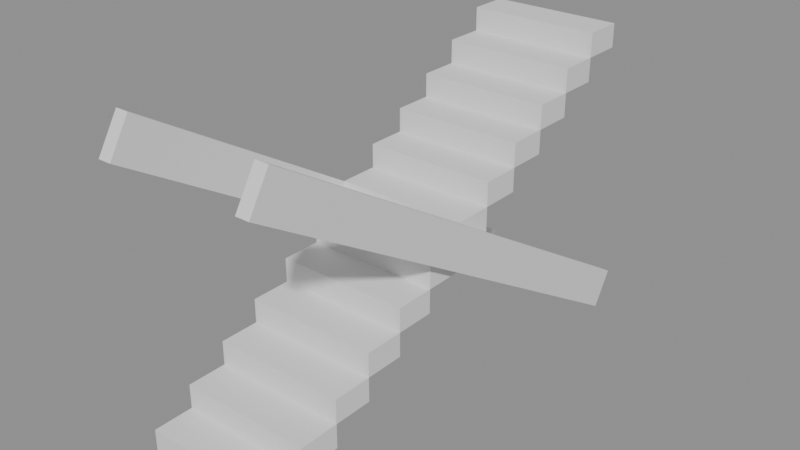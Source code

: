 # Source: p0210.blend  (saved by Blender 4.5.90; exported with 4.5.12 LTS)
import bpy
from mathutils import Matrix  # noqa: F401  (used for matrix-valued properties, if any)

bpy.ops.wm.read_factory_settings(use_empty=True)
scene = bpy.context.scene
scene.name = 'Scene'

# ---- collections
col_asset_p0210 = bpy.data.collections.new('Asset_p0210'); scene.collection.children.link(col_asset_p0210)

# ---- meshes
me_cube_012 = bpy.data.meshes.new('Cube.012')
me_cube_012.from_pydata([(-0.6, -0.07717, 2.031), (-0.6, 0.07717, 2.289), (-0.6, 3.523, -0.1286), (-0.6, 3.677, 0.1286), (-0.5, -0.07717, 2.031), (-0.5, 0.07717, 2.289), (-0.5, 3.523, -0.1286), (-0.5, 3.677, 0.1286)], [], [(0, 1, 3, 2), (2, 3, 7, 6), (6, 7, 5, 4), (4, 5, 1, 0), (2, 6, 4, 0), (7, 3, 1, 5)])
_uv = me_cube_012.uv_layers.new(name='UVMap')
_uv.uv.foreach_set('vector', [0.375, 0.0, 0.625, 0.0, 0.625, 0.25, 0.375, 0.25, 0.375, 0.25, 0.625, 0.25, 0.625, 0.5, 0.375, 0.5, 0.375, 0.5, 0.625, 0.5, 0.625, 0.75, 0.375, 0.75, 0.375, 0.75, 0.625, 0.75, 0.625, 1.0, 0.375, 1.0, 0.125, 0.5, 0.375, 0.5, 0.375, 0.75, 0.125, 0.75, 0.625, 0.5, 0.875, 0.5, 0.875, 0.75, 0.625, 0.75])
me_cube_012.update()
me_cube_013 = bpy.data.meshes.new('Cube.013')
me_cube_013.from_pydata([(0.5, -0.07717, 2.031), (0.5, 0.07717, 2.289), (0.5, 3.523, -0.1286), (0.5, 3.677, 0.1286), (0.6, -0.07717, 2.031), (0.6, 0.07717, 2.289), (0.6, 3.523, -0.1286), (0.6, 3.677, 0.1286)], [], [(0, 1, 3, 2), (2, 3, 7, 6), (6, 7, 5, 4), (4, 5, 1, 0), (2, 6, 4, 0), (7, 3, 1, 5)])
_uv = me_cube_013.uv_layers.new(name='UVMap')
_uv.uv.foreach_set('vector', [0.375, 0.0, 0.625, 0.0, 0.625, 0.25, 0.375, 0.25, 0.375, 0.25, 0.625, 0.25, 0.625, 0.5, 0.375, 0.5, 0.375, 0.5, 0.625, 0.5, 0.625, 0.75, 0.375, 0.75, 0.375, 0.75, 0.625, 0.75, 0.625, 1.0, 0.375, 1.0, 0.125, 0.5, 0.375, 0.5, 0.375, 0.75, 0.125, 0.75, 0.625, 0.5, 0.875, 0.5, 0.875, 0.75, 0.625, 0.75])
me_cube_013.update()
me_cube = bpy.data.meshes.new('Cube')
me_cube.from_pydata([(-0.5, 0.0, 0.0), (-0.5, 0.0, 0.18), (-0.5, 0.3, 0.0), (-0.5, 0.3, 0.18), (0.5, 0.0, 0.0), (0.5, 0.0, 0.18), (0.5, 0.3, 0.0), (0.5, 0.3, 0.18)], [], [(0, 1, 3, 2), (2, 3, 7, 6), (6, 7, 5, 4), (4, 5, 1, 0), (2, 6, 4, 0), (7, 3, 1, 5)])
_uv = me_cube.uv_layers.new(name='UVMap')
_uv.uv.foreach_set('vector', [0.375, 0.0, 0.625, 0.0, 0.625, 0.25, 0.375, 0.25, 0.375, 0.25, 0.625, 0.25, 0.625, 0.5, 0.375, 0.5, 0.375, 0.5, 0.625, 0.5, 0.625, 0.75, 0.375, 0.75, 0.375, 0.75, 0.625, 0.75, 0.625, 1.0, 0.375, 1.0, 0.125, 0.5, 0.375, 0.5, 0.375, 0.75, 0.125, 0.75, 0.625, 0.5, 0.875, 0.5, 0.875, 0.75, 0.625, 0.75])
me_cube.update()
me_cube_009 = bpy.data.meshes.new('Cube.009')
me_cube_009.from_pydata([(-0.5, 2.7, 1.62), (-0.5, 2.7, 1.8), (-0.5, 3.0, 1.62), (-0.5, 3.0, 1.8), (0.5, 2.7, 1.62), (0.5, 2.7, 1.8), (0.5, 3.0, 1.62), (0.5, 3.0, 1.8)], [], [(0, 1, 3, 2), (2, 3, 7, 6), (6, 7, 5, 4), (4, 5, 1, 0), (2, 6, 4, 0), (7, 3, 1, 5)])
_uv = me_cube_009.uv_layers.new(name='UVMap')
_uv.uv.foreach_set('vector', [0.375, 0.0, 0.625, 0.0, 0.625, 0.25, 0.375, 0.25, 0.375, 0.25, 0.625, 0.25, 0.625, 0.5, 0.375, 0.5, 0.375, 0.5, 0.625, 0.5, 0.625, 0.75, 0.375, 0.75, 0.375, 0.75, 0.625, 0.75, 0.625, 1.0, 0.375, 1.0, 0.125, 0.5, 0.375, 0.5, 0.375, 0.75, 0.125, 0.75, 0.625, 0.5, 0.875, 0.5, 0.875, 0.75, 0.625, 0.75])
me_cube_009.update()
me_cube_010 = bpy.data.meshes.new('Cube.010')
me_cube_010.from_pydata([(-0.5, 3.0, 1.8), (-0.5, 3.0, 1.98), (-0.5, 3.3, 1.8), (-0.5, 3.3, 1.98), (0.5, 3.0, 1.8), (0.5, 3.0, 1.98), (0.5, 3.3, 1.8), (0.5, 3.3, 1.98)], [], [(0, 1, 3, 2), (2, 3, 7, 6), (6, 7, 5, 4), (4, 5, 1, 0), (2, 6, 4, 0), (7, 3, 1, 5)])
_uv = me_cube_010.uv_layers.new(name='UVMap')
_uv.uv.foreach_set('vector', [0.375, 0.0, 0.625, 0.0, 0.625, 0.25, 0.375, 0.25, 0.375, 0.25, 0.625, 0.25, 0.625, 0.5, 0.375, 0.5, 0.375, 0.5, 0.625, 0.5, 0.625, 0.75, 0.375, 0.75, 0.375, 0.75, 0.625, 0.75, 0.625, 1.0, 0.375, 1.0, 0.125, 0.5, 0.375, 0.5, 0.375, 0.75, 0.125, 0.75, 0.625, 0.5, 0.875, 0.5, 0.875, 0.75, 0.625, 0.75])
me_cube_010.update()
me_cube_011 = bpy.data.meshes.new('Cube.011')
me_cube_011.from_pydata([(-0.5, 3.3, 1.98), (-0.5, 3.3, 2.16), (-0.5, 3.6, 1.98), (-0.5, 3.6, 2.16), (0.5, 3.3, 1.98), (0.5, 3.3, 2.16), (0.5, 3.6, 1.98), (0.5, 3.6, 2.16)], [], [(0, 1, 3, 2), (2, 3, 7, 6), (6, 7, 5, 4), (4, 5, 1, 0), (2, 6, 4, 0), (7, 3, 1, 5)])
_uv = me_cube_011.uv_layers.new(name='UVMap')
_uv.uv.foreach_set('vector', [0.375, 0.0, 0.625, 0.0, 0.625, 0.25, 0.375, 0.25, 0.375, 0.25, 0.625, 0.25, 0.625, 0.5, 0.375, 0.5, 0.375, 0.5, 0.625, 0.5, 0.625, 0.75, 0.375, 0.75, 0.375, 0.75, 0.625, 0.75, 0.625, 1.0, 0.375, 1.0, 0.125, 0.5, 0.375, 0.5, 0.375, 0.75, 0.125, 0.75, 0.625, 0.5, 0.875, 0.5, 0.875, 0.75, 0.625, 0.75])
me_cube_011.update()
me_cube_001 = bpy.data.meshes.new('Cube.001')
me_cube_001.from_pydata([(-0.5, 0.3, 0.18), (-0.5, 0.3, 0.36), (-0.5, 0.6, 0.18), (-0.5, 0.6, 0.36), (0.5, 0.3, 0.18), (0.5, 0.3, 0.36), (0.5, 0.6, 0.18), (0.5, 0.6, 0.36)], [], [(0, 1, 3, 2), (2, 3, 7, 6), (6, 7, 5, 4), (4, 5, 1, 0), (2, 6, 4, 0), (7, 3, 1, 5)])
_uv = me_cube_001.uv_layers.new(name='UVMap')
_uv.uv.foreach_set('vector', [0.375, 0.0, 0.625, 0.0, 0.625, 0.25, 0.375, 0.25, 0.375, 0.25, 0.625, 0.25, 0.625, 0.5, 0.375, 0.5, 0.375, 0.5, 0.625, 0.5, 0.625, 0.75, 0.375, 0.75, 0.375, 0.75, 0.625, 0.75, 0.625, 1.0, 0.375, 1.0, 0.125, 0.5, 0.375, 0.5, 0.375, 0.75, 0.125, 0.75, 0.625, 0.5, 0.875, 0.5, 0.875, 0.75, 0.625, 0.75])
me_cube_001.update()
me_cube_002 = bpy.data.meshes.new('Cube.002')
me_cube_002.from_pydata([(-0.5, 0.6, 0.36), (-0.5, 0.6, 0.54), (-0.5, 0.9, 0.36), (-0.5, 0.9, 0.54), (0.5, 0.6, 0.36), (0.5, 0.6, 0.54), (0.5, 0.9, 0.36), (0.5, 0.9, 0.54)], [], [(0, 1, 3, 2), (2, 3, 7, 6), (6, 7, 5, 4), (4, 5, 1, 0), (2, 6, 4, 0), (7, 3, 1, 5)])
_uv = me_cube_002.uv_layers.new(name='UVMap')
_uv.uv.foreach_set('vector', [0.375, 0.0, 0.625, 0.0, 0.625, 0.25, 0.375, 0.25, 0.375, 0.25, 0.625, 0.25, 0.625, 0.5, 0.375, 0.5, 0.375, 0.5, 0.625, 0.5, 0.625, 0.75, 0.375, 0.75, 0.375, 0.75, 0.625, 0.75, 0.625, 1.0, 0.375, 1.0, 0.125, 0.5, 0.375, 0.5, 0.375, 0.75, 0.125, 0.75, 0.625, 0.5, 0.875, 0.5, 0.875, 0.75, 0.625, 0.75])
me_cube_002.update()
me_cube_003 = bpy.data.meshes.new('Cube.003')
me_cube_003.from_pydata([(-0.5, 0.9, 0.54), (-0.5, 0.9, 0.72), (-0.5, 1.2, 0.54), (-0.5, 1.2, 0.72), (0.5, 0.9, 0.54), (0.5, 0.9, 0.72), (0.5, 1.2, 0.54), (0.5, 1.2, 0.72)], [], [(0, 1, 3, 2), (2, 3, 7, 6), (6, 7, 5, 4), (4, 5, 1, 0), (2, 6, 4, 0), (7, 3, 1, 5)])
_uv = me_cube_003.uv_layers.new(name='UVMap')
_uv.uv.foreach_set('vector', [0.375, 0.0, 0.625, 0.0, 0.625, 0.25, 0.375, 0.25, 0.375, 0.25, 0.625, 0.25, 0.625, 0.5, 0.375, 0.5, 0.375, 0.5, 0.625, 0.5, 0.625, 0.75, 0.375, 0.75, 0.375, 0.75, 0.625, 0.75, 0.625, 1.0, 0.375, 1.0, 0.125, 0.5, 0.375, 0.5, 0.375, 0.75, 0.125, 0.75, 0.625, 0.5, 0.875, 0.5, 0.875, 0.75, 0.625, 0.75])
me_cube_003.update()
me_cube_004 = bpy.data.meshes.new('Cube.004')
me_cube_004.from_pydata([(-0.5, 1.2, 0.72), (-0.5, 1.2, 0.9), (-0.5, 1.5, 0.72), (-0.5, 1.5, 0.9), (0.5, 1.2, 0.72), (0.5, 1.2, 0.9), (0.5, 1.5, 0.72), (0.5, 1.5, 0.9)], [], [(0, 1, 3, 2), (2, 3, 7, 6), (6, 7, 5, 4), (4, 5, 1, 0), (2, 6, 4, 0), (7, 3, 1, 5)])
_uv = me_cube_004.uv_layers.new(name='UVMap')
_uv.uv.foreach_set('vector', [0.375, 0.0, 0.625, 0.0, 0.625, 0.25, 0.375, 0.25, 0.375, 0.25, 0.625, 0.25, 0.625, 0.5, 0.375, 0.5, 0.375, 0.5, 0.625, 0.5, 0.625, 0.75, 0.375, 0.75, 0.375, 0.75, 0.625, 0.75, 0.625, 1.0, 0.375, 1.0, 0.125, 0.5, 0.375, 0.5, 0.375, 0.75, 0.125, 0.75, 0.625, 0.5, 0.875, 0.5, 0.875, 0.75, 0.625, 0.75])
me_cube_004.update()
me_cube_005 = bpy.data.meshes.new('Cube.005')
me_cube_005.from_pydata([(-0.5, 1.5, 0.9), (-0.5, 1.5, 1.08), (-0.5, 1.8, 0.9), (-0.5, 1.8, 1.08), (0.5, 1.5, 0.9), (0.5, 1.5, 1.08), (0.5, 1.8, 0.9), (0.5, 1.8, 1.08)], [], [(0, 1, 3, 2), (2, 3, 7, 6), (6, 7, 5, 4), (4, 5, 1, 0), (2, 6, 4, 0), (7, 3, 1, 5)])
_uv = me_cube_005.uv_layers.new(name='UVMap')
_uv.uv.foreach_set('vector', [0.375, 0.0, 0.625, 0.0, 0.625, 0.25, 0.375, 0.25, 0.375, 0.25, 0.625, 0.25, 0.625, 0.5, 0.375, 0.5, 0.375, 0.5, 0.625, 0.5, 0.625, 0.75, 0.375, 0.75, 0.375, 0.75, 0.625, 0.75, 0.625, 1.0, 0.375, 1.0, 0.125, 0.5, 0.375, 0.5, 0.375, 0.75, 0.125, 0.75, 0.625, 0.5, 0.875, 0.5, 0.875, 0.75, 0.625, 0.75])
me_cube_005.update()
me_cube_006 = bpy.data.meshes.new('Cube.006')
me_cube_006.from_pydata([(-0.5, 1.8, 1.08), (-0.5, 1.8, 1.26), (-0.5, 2.1, 1.08), (-0.5, 2.1, 1.26), (0.5, 1.8, 1.08), (0.5, 1.8, 1.26), (0.5, 2.1, 1.08), (0.5, 2.1, 1.26)], [], [(0, 1, 3, 2), (2, 3, 7, 6), (6, 7, 5, 4), (4, 5, 1, 0), (2, 6, 4, 0), (7, 3, 1, 5)])
_uv = me_cube_006.uv_layers.new(name='UVMap')
_uv.uv.foreach_set('vector', [0.375, 0.0, 0.625, 0.0, 0.625, 0.25, 0.375, 0.25, 0.375, 0.25, 0.625, 0.25, 0.625, 0.5, 0.375, 0.5, 0.375, 0.5, 0.625, 0.5, 0.625, 0.75, 0.375, 0.75, 0.375, 0.75, 0.625, 0.75, 0.625, 1.0, 0.375, 1.0, 0.125, 0.5, 0.375, 0.5, 0.375, 0.75, 0.125, 0.75, 0.625, 0.5, 0.875, 0.5, 0.875, 0.75, 0.625, 0.75])
me_cube_006.update()
me_cube_007 = bpy.data.meshes.new('Cube.007')
me_cube_007.from_pydata([(-0.5, 2.1, 1.26), (-0.5, 2.1, 1.44), (-0.5, 2.4, 1.26), (-0.5, 2.4, 1.44), (0.5, 2.1, 1.26), (0.5, 2.1, 1.44), (0.5, 2.4, 1.26), (0.5, 2.4, 1.44)], [], [(0, 1, 3, 2), (2, 3, 7, 6), (6, 7, 5, 4), (4, 5, 1, 0), (2, 6, 4, 0), (7, 3, 1, 5)])
_uv = me_cube_007.uv_layers.new(name='UVMap')
_uv.uv.foreach_set('vector', [0.375, 0.0, 0.625, 0.0, 0.625, 0.25, 0.375, 0.25, 0.375, 0.25, 0.625, 0.25, 0.625, 0.5, 0.375, 0.5, 0.375, 0.5, 0.625, 0.5, 0.625, 0.75, 0.375, 0.75, 0.375, 0.75, 0.625, 0.75, 0.625, 1.0, 0.375, 1.0, 0.125, 0.5, 0.375, 0.5, 0.375, 0.75, 0.125, 0.75, 0.625, 0.5, 0.875, 0.5, 0.875, 0.75, 0.625, 0.75])
me_cube_007.update()
me_cube_008 = bpy.data.meshes.new('Cube.008')
me_cube_008.from_pydata([(-0.5, 2.4, 1.44), (-0.5, 2.4, 1.62), (-0.5, 2.7, 1.44), (-0.5, 2.7, 1.62), (0.5, 2.4, 1.44), (0.5, 2.4, 1.62), (0.5, 2.7, 1.44), (0.5, 2.7, 1.62)], [], [(0, 1, 3, 2), (2, 3, 7, 6), (6, 7, 5, 4), (4, 5, 1, 0), (2, 6, 4, 0), (7, 3, 1, 5)])
_uv = me_cube_008.uv_layers.new(name='UVMap')
_uv.uv.foreach_set('vector', [0.375, 0.0, 0.625, 0.0, 0.625, 0.25, 0.375, 0.25, 0.375, 0.25, 0.625, 0.25, 0.625, 0.5, 0.375, 0.5, 0.375, 0.5, 0.625, 0.5, 0.625, 0.75, 0.375, 0.75, 0.375, 0.75, 0.625, 0.75, 0.625, 1.0, 0.375, 1.0, 0.125, 0.5, 0.375, 0.5, 0.375, 0.75, 0.125, 0.75, 0.625, 0.5, 0.875, 0.5, 0.875, 0.75, 0.625, 0.75])
me_cube_008.update()

# ---- objects
ob_cube = bpy.data.objects.new('Cube', me_cube_012)
ob_cube_001 = bpy.data.objects.new('Cube.001', me_cube_013)
ob_peldano_1 = bpy.data.objects.new('Peldano_1', me_cube)
ob_peldano_10 = bpy.data.objects.new('Peldano_10', me_cube_009)
ob_peldano_11 = bpy.data.objects.new('Peldano_11', me_cube_010)
ob_peldano_12 = bpy.data.objects.new('Peldano_12', me_cube_011)
ob_peldano_2 = bpy.data.objects.new('Peldano_2', me_cube_001)
ob_peldano_3 = bpy.data.objects.new('Peldano_3', me_cube_002)
ob_peldano_4 = bpy.data.objects.new('Peldano_4', me_cube_003)
ob_peldano_5 = bpy.data.objects.new('Peldano_5', me_cube_004)
ob_peldano_6 = bpy.data.objects.new('Peldano_6', me_cube_005)
ob_peldano_7 = bpy.data.objects.new('Peldano_7', me_cube_006)
ob_peldano_8 = bpy.data.objects.new('Peldano_8', me_cube_007)
ob_peldano_9 = bpy.data.objects.new('Peldano_9', me_cube_008)

# ---- transforms, parenting, visibility, modifiers, constraints
ob_cube.location = (0.0, 0.0, 0.0)
ob_cube_001.location = (0.0, 0.0, 0.0)
ob_peldano_1.location = (0.0, 0.0, 0.0)
ob_peldano_10.location = (0.0, 0.0, 0.0)
ob_peldano_11.location = (0.0, 0.0, 0.0)
ob_peldano_12.location = (0.0, 0.0, 0.0)
ob_peldano_2.location = (0.0, 0.0, 0.0)
ob_peldano_3.location = (0.0, 0.0, 0.0)
ob_peldano_4.location = (0.0, 0.0, 0.0)
ob_peldano_5.location = (0.0, 0.0, 0.0)
ob_peldano_6.location = (0.0, 0.0, 0.0)
ob_peldano_7.location = (0.0, 0.0, 0.0)
ob_peldano_8.location = (0.0, 0.0, 0.0)
ob_peldano_9.location = (0.0, 0.0, 0.0)

# ---- collection membership
col_asset_p0210.objects.link(ob_cube)
col_asset_p0210.objects.link(ob_cube_001)
col_asset_p0210.objects.link(ob_peldano_1)
col_asset_p0210.objects.link(ob_peldano_10)
col_asset_p0210.objects.link(ob_peldano_11)
col_asset_p0210.objects.link(ob_peldano_12)
col_asset_p0210.objects.link(ob_peldano_2)
col_asset_p0210.objects.link(ob_peldano_3)
col_asset_p0210.objects.link(ob_peldano_4)
col_asset_p0210.objects.link(ob_peldano_5)
col_asset_p0210.objects.link(ob_peldano_6)
col_asset_p0210.objects.link(ob_peldano_7)
col_asset_p0210.objects.link(ob_peldano_8)
col_asset_p0210.objects.link(ob_peldano_9)

# ---- scene / render settings (as saved in the file)
scene.frame_start = 1; scene.frame_end = 250; scene.frame_set(1)
scene.render.engine = 'BLENDER_EEVEE_NEXT'
bpy.context.view_layer.update()

# ---- added for rendering (the .blend has no active camera and no usable light): camera, sun + grey world if the file has none
cam_auto = bpy.data.cameras.new('AutoCamera')
cam_auto.lens = 50.0
cam_auto.sensor_width = 36.0
cam_auto.clip_end = 1000.0
ob_auto_camera = bpy.data.objects.new('AutoCamera', cam_auto)
scene.collection.objects.link(ob_auto_camera)
ob_auto_camera.location = (4.27792, -3.33351, 4.50234)
ob_auto_camera.rotation_euler = (1.09748, -7.21219e-08, 0.694738)
scene.camera = ob_auto_camera
light_auto_sun = bpy.data.lights.new('AutoSun', 'SUN')
light_auto_sun.energy = 3.0
light_auto_sun.angle = 0.0523599
ob_auto_sun = bpy.data.objects.new('AutoSun', light_auto_sun)
scene.collection.objects.link(ob_auto_sun)
ob_auto_sun.rotation_euler = (0.872665, 0.174533, 0.523599)
if scene.world is None:
    world_auto = bpy.data.worlds.new('AutoWorld')
    world_auto.color = (0.3, 0.3, 0.3)
    scene.world = world_auto
bpy.context.view_layer.update()
